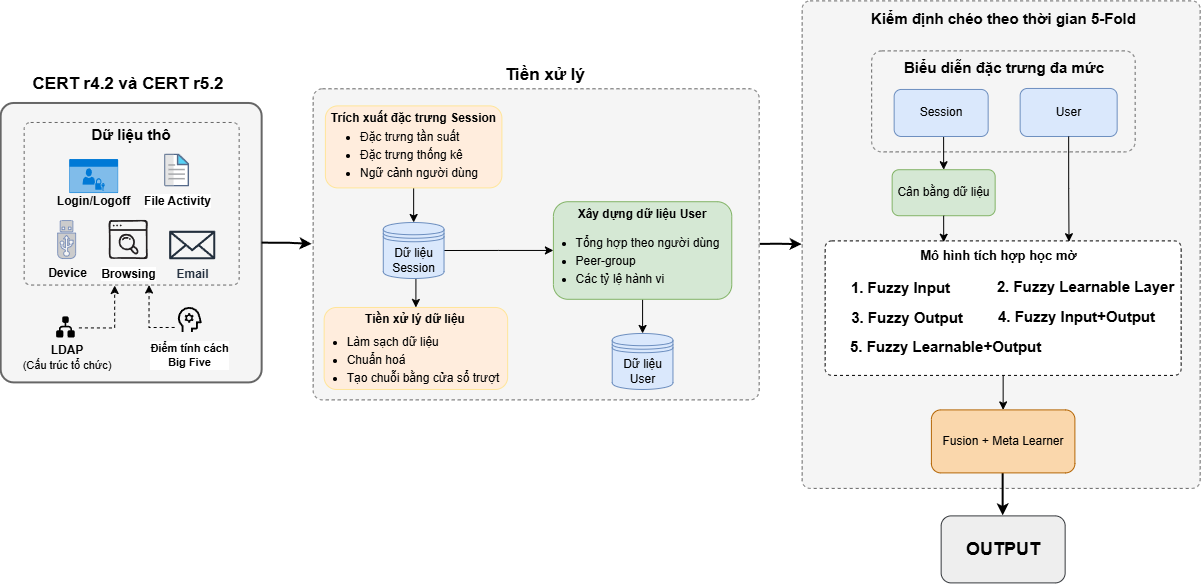

The diagram above was exported from draw.io. Its source (the exported page's mxGraphModel, read from the mxfile embedded in the PNG):
<mxGraphModel dx="1692" dy="697" grid="0" gridSize="10" guides="1" tooltips="1" connect="1" arrows="1" fold="1" page="1" pageScale="1" pageWidth="4681" pageHeight="3300" math="0" shadow="0">
  <root>
    <mxCell id="0" />
    <mxCell id="1" parent="0" />
    <mxCell id="2" parent="1" style="rounded=1;whiteSpace=wrap;html=1;arcSize=5;strokeColor=#666666;strokeWidth=2;fillColor=#f5f5f5;fontColor=#333333;" value="" vertex="1">
      <mxGeometry height="279.43" width="261" x="3196" y="1605.57" as="geometry" />
    </mxCell>
    <mxCell id="3" parent="1" style="rounded=1;whiteSpace=wrap;html=1;arcSize=4;fillColor=#f5f5f5;strokeColor=#666666;fontColor=#333333;dashed=1;" value="" vertex="1">
      <mxGeometry height="162.57" width="215" x="3219" y="1624.57" as="geometry" />
    </mxCell>
    <mxCell id="4" parent="1" style="rounded=1;whiteSpace=wrap;html=1;arcSize=2;dashed=1;strokeColor=#666666;strokeWidth=1;fillColor=#f5f5f5;fontColor=#333333;" value="" vertex="1">
      <mxGeometry height="487.5" width="398" x="3997" y="1503" as="geometry" />
    </mxCell>
    <mxCell id="5" edge="1" parent="1" source="6" style="edgeStyle=orthogonalEdgeStyle;rounded=0;orthogonalLoop=1;jettySize=auto;html=1;exitX=0.5;exitY=1;exitDx=0;exitDy=0;entryX=0.5;entryY=0;entryDx=0;entryDy=0;" target="28">
      <mxGeometry relative="1" as="geometry" />
    </mxCell>
    <mxCell id="6" parent="1" style="rounded=1;whiteSpace=wrap;html=1;dashed=1;arcSize=5;" value="" vertex="1">
      <mxGeometry height="134.5" width="356" x="4020" y="1743" as="geometry" />
    </mxCell>
    <mxCell id="7" edge="1" parent="1" source="8" style="edgeStyle=orthogonalEdgeStyle;rounded=0;orthogonalLoop=1;jettySize=auto;html=1;exitX=1;exitY=0.5;exitDx=0;exitDy=0;entryX=0;entryY=0.5;entryDx=0;entryDy=0;strokeWidth=2;" target="4">
      <mxGeometry relative="1" as="geometry" />
    </mxCell>
    <mxCell id="8" parent="1" style="rounded=1;whiteSpace=wrap;html=1;arcSize=3;dashed=1;strokeWidth=1;fillColor=#f5f5f5;strokeColor=#666666;perimeterSpacing=1;fontColor=#333333;" value="" vertex="1">
      <mxGeometry height="311.11" width="446" x="3508" y="1590.89" as="geometry" />
    </mxCell>
    <mxCell id="9" edge="1" parent="1" source="10" style="edgeStyle=orthogonalEdgeStyle;rounded=0;orthogonalLoop=1;jettySize=auto;html=1;exitX=0.5;exitY=1;exitDx=0;exitDy=0;entryX=0.5;entryY=0;entryDx=0;entryDy=0;" target="41">
      <mxGeometry relative="1" as="geometry" />
    </mxCell>
    <mxCell id="10" parent="1" style="rounded=1;whiteSpace=wrap;html=1;fillColor=#FFEDDD;strokeColor=#FFE599;" value="" vertex="1">
      <mxGeometry height="82" width="176.5" x="3520.25" y="1607.9999999999998" as="geometry" />
    </mxCell>
    <mxCell id="11" edge="1" parent="1" source="2" style="edgeStyle=orthogonalEdgeStyle;rounded=0;orthogonalLoop=1;jettySize=auto;html=1;exitX=1;exitY=0.5;exitDx=0;exitDy=0;entryX=0;entryY=0.5;entryDx=0;entryDy=0;strokeWidth=2;" target="8">
      <mxGeometry relative="1" as="geometry" />
    </mxCell>
    <mxCell id="12" parent="1" style="text;html=1;whiteSpace=wrap;strokeColor=none;fillColor=none;align=center;verticalAlign=middle;rounded=0;" value="&lt;b&gt;&lt;font style=&quot;font-size: 17px;&quot;&gt;CERT r4.2 và CERT r5.2&lt;/font&gt;&lt;/b&gt;" vertex="1">
      <mxGeometry height="30" width="198" x="3224.5" y="1571.57" as="geometry" />
    </mxCell>
    <mxCell id="13" parent="1" style="html=1;whiteSpace=wrap;strokeColor=none;fillColor=#0079D6;labelPosition=center;verticalLabelPosition=bottom;verticalAlign=top;align=center;fontSize=12;outlineConnect=0;spacingTop=-6;fontColor=#FFFFFF;sketch=0;shape=mxgraph.sitemap.login;" value="&lt;span style=&quot;color: rgb(0, 0, 0);&quot;&gt;&lt;b&gt;Login/Logoff&lt;/b&gt;&lt;/span&gt;" vertex="1">
      <mxGeometry height="34" width="49" x="3264.5" y="1661.6399999999999" as="geometry" />
    </mxCell>
    <mxCell id="14" parent="1" style="shape=image;html=1;verticalAlign=top;verticalLabelPosition=bottom;labelBackgroundColor=#ffffff;imageAspect=0;aspect=fixed;image=https://icons.diagrams.net/assets/files/1/File.svg" value="&lt;b&gt;File Activity&lt;/b&gt;" vertex="1">
      <mxGeometry height="33" width="25" x="3359.5" y="1656.1399999999999" as="geometry" />
    </mxCell>
    <mxCell id="15" parent="1" style="fontColor=#0066CC;verticalAlign=top;verticalLabelPosition=bottom;labelPosition=center;align=center;html=1;outlineConnect=0;fillColor=#CCCCCC;strokeColor=#6881B3;gradientColor=none;gradientDirection=north;strokeWidth=2;shape=mxgraph.networks.usb_stick;" value="&lt;span style=&quot;color: rgb(0, 0, 0);&quot;&gt;&lt;b&gt;Device&lt;/b&gt;&lt;/span&gt;" vertex="1">
      <mxGeometry height="38" width="18" x="3253" y="1723.1399999999999" as="geometry" />
    </mxCell>
    <mxCell id="16" parent="1" style="shape=image;html=1;verticalAlign=top;verticalLabelPosition=bottom;labelBackgroundColor=#ffffff;imageAspect=0;aspect=fixed;image=https://icons.diagrams.net/icon-cache1/Online_Marketing_Hand_Drawn_vol_4-2934/search__web__website__broswer__google__magnify__browsing-558.svg" value="&lt;b&gt;Browsing&lt;/b&gt;" vertex="1">
      <mxGeometry height="40" width="40" x="3303.5" y="1722.1399999999999" as="geometry" />
    </mxCell>
    <mxCell id="17" parent="1" style="sketch=0;outlineConnect=0;fontColor=#232F3E;gradientColor=none;fillColor=#232F3D;strokeColor=none;dashed=0;verticalLabelPosition=bottom;verticalAlign=top;align=center;html=1;fontSize=12;fontStyle=0;aspect=fixed;pointerEvents=1;shape=mxgraph.aws4.email_2;" value="&lt;b&gt;Em&lt;span style=&quot;background-color: transparent; color: light-dark(rgb(35, 47, 62), rgb(189, 199, 212));&quot;&gt;ail&lt;/span&gt;&lt;/b&gt;" vertex="1">
      <mxGeometry height="29" width="46.16" x="3364.5" y="1733.1399999999999" as="geometry" />
    </mxCell>
    <mxCell id="18" parent="1" style="text;html=1;whiteSpace=wrap;strokeColor=none;fillColor=none;align=center;verticalAlign=middle;rounded=0;" value="&lt;b&gt;&lt;font style=&quot;font-size: 15px;&quot;&gt;Dữ liệu thô&lt;/font&gt;&lt;/b&gt;" vertex="1">
      <mxGeometry height="25" width="86" x="3283.5" y="1624.57" as="geometry" />
    </mxCell>
    <mxCell id="19" parent="1" style="rounded=1;whiteSpace=wrap;html=1;arcSize=10;dashed=1;strokeColor=#666666;strokeWidth=1;fillColor=#f5f5f5;fontColor=#333333;" value="" vertex="1">
      <mxGeometry height="101" width="263.5" x="4066.5" y="1553" as="geometry" />
    </mxCell>
    <mxCell id="20" parent="1" style="text;html=1;whiteSpace=wrap;strokeColor=none;fillColor=none;align=center;verticalAlign=middle;rounded=0;" value="&lt;b&gt;&lt;font style=&quot;font-size: 15px;&quot;&gt;Biểu diễn đặc trưng đa mức&lt;/font&gt;&lt;/b&gt;" vertex="1">
      <mxGeometry height="26" width="209.5" x="4094" y="1557" as="geometry" />
    </mxCell>
    <mxCell id="21" edge="1" parent="1" source="22" style="edgeStyle=orthogonalEdgeStyle;rounded=0;orthogonalLoop=1;jettySize=auto;html=1;exitX=0.5;exitY=1;exitDx=0;exitDy=0;entryX=0.5;entryY=0;entryDx=0;entryDy=0;" target="26">
      <mxGeometry relative="1" as="geometry" />
    </mxCell>
    <mxCell id="22" parent="1" style="rounded=1;whiteSpace=wrap;html=1;fillColor=#dae8fc;strokeColor=#6c8ebf;" value="Session" vertex="1">
      <mxGeometry height="47" width="94" x="4089" y="1591.57" as="geometry" />
    </mxCell>
    <mxCell id="23" parent="1" style="rounded=1;whiteSpace=wrap;html=1;fillColor=#dae8fc;strokeColor=#6c8ebf;" value="User" vertex="1">
      <mxGeometry height="48" width="97" x="4215" y="1590.57" as="geometry" />
    </mxCell>
    <mxCell id="24" parent="1" style="rounded=1;whiteSpace=wrap;html=1;fillColor=light-dark(#FFEDDD,#E6E6E6);strokeColor=#FFE599;" value="" vertex="1">
      <mxGeometry height="82" width="183.5" x="3519" y="1809.57" as="geometry" />
    </mxCell>
    <mxCell id="25" parent="1" style="rounded=1;whiteSpace=wrap;html=1;fillColor=#eeeeee;strokeColor=#36393d;" value="&lt;b&gt;&lt;font style=&quot;font-size: 18px;&quot;&gt;OUTPUT&lt;/font&gt;&lt;/b&gt;" vertex="1">
      <mxGeometry height="67" width="124" x="4136" y="2018" as="geometry" />
    </mxCell>
    <mxCell id="26" parent="1" style="rounded=1;whiteSpace=wrap;html=1;fillColor=#d5e8d4;strokeColor=#82b366;" value="Cân bằng dữ liệu" vertex="1">
      <mxGeometry height="46" width="103" x="4087" y="1671.82" as="geometry" />
    </mxCell>
    <mxCell id="27" edge="1" parent="1" source="28" style="edgeStyle=orthogonalEdgeStyle;rounded=0;orthogonalLoop=1;jettySize=auto;html=1;exitX=0.5;exitY=1;exitDx=0;exitDy=0;entryX=0.5;entryY=0;entryDx=0;entryDy=0;strokeWidth=2;" target="25">
      <mxGeometry relative="1" as="geometry" />
    </mxCell>
    <mxCell id="28" parent="1" style="rounded=1;whiteSpace=wrap;html=1;fillColor=#fad7ac;strokeColor=#b46504;" value="Fusion + Meta Learner" vertex="1">
      <mxGeometry height="63" width="143.5" x="4126.25" y="1912" as="geometry" />
    </mxCell>
    <mxCell id="29" parent="1" style="text;html=1;whiteSpace=wrap;strokeColor=none;fillColor=none;align=center;verticalAlign=middle;rounded=0;" value="&lt;font style=&quot;font-size: 15px;&quot;&gt;&lt;b style=&quot;&quot;&gt;Kiểm định chéo theo thời gian 5-Fold&lt;/b&gt;&lt;/font&gt;" vertex="1">
      <mxGeometry height="26" width="278.75" x="4059.37" y="1508" as="geometry" />
    </mxCell>
    <mxCell id="30" parent="1" style="text;html=1;whiteSpace=wrap;strokeColor=none;fillColor=none;align=center;verticalAlign=middle;rounded=0;" value="&lt;font&gt;&lt;b style=&quot;&quot;&gt;Trích xuất đặc trưng Session&lt;/b&gt;&lt;/font&gt;" vertex="1">
      <mxGeometry height="25" width="169" x="3524" y="1607.9999999999998" as="geometry" />
    </mxCell>
    <mxCell id="31" parent="1" style="text;html=1;whiteSpace=wrap;strokeColor=none;fillColor=none;align=center;verticalAlign=middle;rounded=0;" value="&lt;font&gt;&lt;b style=&quot;&quot;&gt;Tiền xử lý dữ liệu&lt;/b&gt;&lt;/font&gt;" vertex="1">
      <mxGeometry height="25" width="136" x="3542.75" y="1809.57" as="geometry" />
    </mxCell>
    <mxCell id="32" parent="1" style="text;html=1;whiteSpace=wrap;strokeColor=none;fillColor=none;align=center;verticalAlign=middle;rounded=0;" value="&lt;ul style=&quot;line-height: 150%;&quot;&gt;&lt;li style=&quot;text-align: justify;&quot;&gt;Đặc trưng tần suất&amp;nbsp;&lt;/li&gt;&lt;li style=&quot;text-align: justify;&quot;&gt;Đặc trưng thống kê&lt;/li&gt;&lt;li style=&quot;text-align: justify;&quot;&gt;Ngữ cảnh người dùng&lt;/li&gt;&lt;/ul&gt;" vertex="1">
      <mxGeometry height="47" width="164" x="3512" y="1632.9999999999998" as="geometry" />
    </mxCell>
    <mxCell id="33" parent="1" style="text;html=1;whiteSpace=wrap;strokeColor=none;fillColor=none;align=center;verticalAlign=middle;rounded=0;" value="&lt;ul style=&quot;line-height: 150%;&quot;&gt;&lt;li style=&quot;text-align: justify;&quot;&gt;Làm sạch dữ liệu&lt;/li&gt;&lt;li style=&quot;text-align: justify;&quot;&gt;Chuẩn hoá&lt;/li&gt;&lt;li style=&quot;text-align: justify;&quot;&gt;Tạo chuỗi bằng cửa sổ trượt&lt;/li&gt;&lt;/ul&gt;" vertex="1">
      <mxGeometry height="38" width="202" x="3497.5" y="1842.11" as="geometry" />
    </mxCell>
    <mxCell id="34" parent="1" style="text;html=1;whiteSpace=wrap;strokeColor=none;fillColor=none;align=center;verticalAlign=middle;rounded=0;" value="&lt;b&gt;&lt;font style=&quot;font-size: 17px;&quot;&gt;Tiền xử lý&lt;/font&gt;&lt;/b&gt;" vertex="1">
      <mxGeometry height="26" width="94" x="3693.25" y="1564.8899999999999" as="geometry" />
    </mxCell>
    <mxCell id="35" parent="1" style="text;html=1;whiteSpace=wrap;strokeColor=none;fillColor=none;align=center;verticalAlign=middle;rounded=0;" value="&lt;b&gt;&lt;font style=&quot;font-size: 15px;&quot;&gt;1. Fuzzy Input&lt;/font&gt;&lt;/b&gt;" vertex="1">
      <mxGeometry height="30" width="111" x="4040.25" y="1774.1000000000001" as="geometry" />
    </mxCell>
    <mxCell id="36" parent="1" style="text;html=1;whiteSpace=wrap;strokeColor=none;fillColor=none;align=center;verticalAlign=middle;rounded=0;" value="&lt;b&gt;&lt;font style=&quot;font-size: 15px;&quot;&gt;2. Fuzzy Learnable Layer&lt;/font&gt;&lt;/b&gt;" vertex="1">
      <mxGeometry height="30" width="181.25" x="4190" y="1774.1" as="geometry" />
    </mxCell>
    <mxCell id="37" parent="1" style="text;html=1;whiteSpace=wrap;strokeColor=none;fillColor=none;align=center;verticalAlign=middle;rounded=0;" value="&lt;b&gt;&lt;font style=&quot;font-size: 15px;&quot;&gt;3. Fuzzy Output&lt;/font&gt;&lt;/b&gt;" vertex="1">
      <mxGeometry height="30" width="118.25" x="4043.25" y="1804.1000000000001" as="geometry" />
    </mxCell>
    <mxCell id="38" parent="1" style="text;html=1;whiteSpace=wrap;strokeColor=none;fillColor=none;align=center;verticalAlign=middle;rounded=0;" value="&lt;b&gt;&lt;font style=&quot;font-size: 13px;&quot;&gt;Mô hình tích hợp học mờ&lt;/font&gt;&lt;/b&gt;" vertex="1">
      <mxGeometry height="18.16" width="159.25" x="4114.25" y="1748.5" as="geometry" />
    </mxCell>
    <mxCell id="39" edge="1" parent="1" source="41" style="edgeStyle=orthogonalEdgeStyle;rounded=0;orthogonalLoop=1;jettySize=auto;html=1;exitX=0.5;exitY=1;exitDx=0;exitDy=0;entryX=0.5;entryY=0;entryDx=0;entryDy=0;" target="31">
      <mxGeometry relative="1" as="geometry" />
    </mxCell>
    <mxCell id="40" edge="1" parent="1" source="41" style="edgeStyle=orthogonalEdgeStyle;rounded=0;orthogonalLoop=1;jettySize=auto;html=1;exitX=1;exitY=0.5;exitDx=0;exitDy=0;" target="44">
      <mxGeometry relative="1" as="geometry" />
    </mxCell>
    <mxCell id="41" parent="1" style="shape=datastore;whiteSpace=wrap;html=1;fillColor=#dae8fc;strokeColor=#6c8ebf;" value="Dữ liệu Session" vertex="1">
      <mxGeometry height="56" width="60.75" x="3578.13" y="1724.6" as="geometry" />
    </mxCell>
    <mxCell id="42" parent="1" style="shape=datastore;whiteSpace=wrap;html=1;fillColor=#dae8fc;strokeColor=#6c8ebf;" value="Dữ liệu User" vertex="1">
      <mxGeometry height="56" width="60.75" x="3807.07" y="1835.5700000000002" as="geometry" />
    </mxCell>
    <mxCell id="43" edge="1" parent="1" source="44" style="edgeStyle=orthogonalEdgeStyle;rounded=0;orthogonalLoop=1;jettySize=auto;html=1;exitX=0.5;exitY=1;exitDx=0;exitDy=0;entryX=0.5;entryY=0;entryDx=0;entryDy=0;" target="42">
      <mxGeometry relative="1" as="geometry" />
    </mxCell>
    <mxCell id="44" parent="1" style="rounded=1;whiteSpace=wrap;html=1;fillColor=#d5e8d4;strokeColor=#82b366;" value="" vertex="1">
      <mxGeometry height="97.57" width="178.37" x="3748.25" y="1703.8200000000002" as="geometry" />
    </mxCell>
    <mxCell id="45" parent="1" style="text;html=1;whiteSpace=wrap;strokeColor=none;fillColor=none;align=center;verticalAlign=middle;rounded=0;" value="&lt;font&gt;&lt;b style=&quot;&quot;&gt;Xây dựng dữ liệu User&lt;/b&gt;&lt;/font&gt;" vertex="1">
      <mxGeometry height="25" width="136" x="3769.44" y="1703.8200000000002" as="geometry" />
    </mxCell>
    <mxCell id="46" parent="1" style="text;html=1;whiteSpace=wrap;strokeColor=none;fillColor=none;align=center;verticalAlign=middle;rounded=0;" value="&lt;ul style=&quot;line-height: 150%;&quot;&gt;&lt;li style=&quot;text-align: justify;&quot;&gt;Tổng hợp theo người dùng&lt;/li&gt;&lt;li style=&quot;text-align: justify;&quot;&gt;Peer-group&lt;/li&gt;&lt;li style=&quot;text-align: justify;&quot;&gt;Các tỷ lệ hành vi&lt;/li&gt;&lt;/ul&gt;" vertex="1">
      <mxGeometry height="47" width="191" x="3727" y="1738.9100000000003" as="geometry" />
    </mxCell>
    <mxCell id="47" connectable="0" parent="1" style="group" value="" vertex="1">
      <mxGeometry height="55.43" width="94" x="3215" y="1816.9999999999998" as="geometry" />
    </mxCell>
    <mxCell id="48" parent="47" style="shape=image;html=1;verticalAlign=top;verticalLabelPosition=bottom;labelBackgroundColor=#ffffff;imageAspect=0;aspect=fixed;image=https://icons.diagrams.net/icon-cache1/Phosphor_Fill_Vol_4-2938/tree-structure-fill-516.svg;rotation=90;" value="" vertex="1">
      <mxGeometry height="25.99999999999997" width="25.99999999999997" x="32.7906976744186" as="geometry" />
    </mxCell>
    <mxCell id="49" parent="47" style="text;html=1;whiteSpace=wrap;strokeColor=none;fillColor=none;align=center;verticalAlign=middle;rounded=0;" value="&lt;b&gt;LDAP&lt;/b&gt;&lt;div&gt;&lt;font style=&quot;font-size: 11px;&quot;&gt;(Cấu trúc tổ chức)&lt;/font&gt;&lt;/div&gt;" vertex="1">
      <mxGeometry height="25.99999999999997" width="94" y="29.43000000000003" as="geometry" />
    </mxCell>
    <mxCell id="50" parent="1" style="shape=image;html=1;verticalAlign=top;verticalLabelPosition=bottom;labelBackgroundColor=#ffffff;imageAspect=0;aspect=fixed;image=https://icons.diagrams.net/assets/material-symbols/1/Psychology.svg" value="&lt;b&gt;&lt;font style=&quot;font-size: 11px;&quot;&gt;Điểm tính cách&lt;br&gt;Big Five&lt;/font&gt;&lt;/b&gt;" vertex="1">
      <mxGeometry height="30" width="30" x="3369.5" y="1807.07" as="geometry" />
    </mxCell>
    <mxCell id="51" parent="1" style="text;html=1;whiteSpace=wrap;strokeColor=none;fillColor=none;align=center;verticalAlign=middle;rounded=0;" value="&lt;b&gt;&lt;font style=&quot;font-size: 15px;&quot;&gt;4. Fuzzy Input+Output&lt;/font&gt;&lt;/b&gt;" vertex="1">
      <mxGeometry height="30" width="169" x="4187" y="1804.1" as="geometry" />
    </mxCell>
    <mxCell id="52" parent="1" style="text;html=1;whiteSpace=wrap;strokeColor=none;fillColor=none;align=left;verticalAlign=middle;rounded=0;" value="&lt;b&gt;&lt;font style=&quot;font-size: 15px;&quot;&gt;5. Fuzzy Learnable&lt;/font&gt;&lt;/b&gt;&lt;b style=&quot;background-color: transparent; color: light-dark(rgb(0, 0, 0), rgb(255, 255, 255));&quot;&gt;&lt;font style=&quot;font-size: 15px;&quot;&gt;+Output&lt;/font&gt;&lt;/b&gt;" vertex="1">
      <mxGeometry height="30" width="200.5" x="4043.25" y="1834.1" as="geometry" />
    </mxCell>
    <mxCell id="53" edge="1" parent="1" source="48" style="edgeStyle=orthogonalEdgeStyle;rounded=0;orthogonalLoop=1;jettySize=auto;html=1;exitX=0.5;exitY=0;exitDx=0;exitDy=0;entryX=0.421;entryY=1.003;entryDx=0;entryDy=0;entryPerimeter=0;dashed=1;" target="3">
      <mxGeometry relative="1" as="geometry" />
    </mxCell>
    <mxCell id="54" edge="1" parent="1" source="50" style="edgeStyle=orthogonalEdgeStyle;rounded=0;orthogonalLoop=1;jettySize=auto;html=1;exitX=0;exitY=0.75;exitDx=0;exitDy=0;entryX=0.581;entryY=1;entryDx=0;entryDy=0;entryPerimeter=0;dashed=1;" target="3">
      <mxGeometry relative="1" as="geometry" />
    </mxCell>
    <mxCell id="55" edge="1" parent="1" source="26" style="edgeStyle=orthogonalEdgeStyle;rounded=0;orthogonalLoop=1;jettySize=auto;html=1;exitX=0.5;exitY=1;exitDx=0;exitDy=0;entryX=0.333;entryY=0.01;entryDx=0;entryDy=0;entryPerimeter=0;" target="6">
      <mxGeometry relative="1" as="geometry" />
    </mxCell>
    <mxCell id="56" edge="1" parent="1" source="23" style="edgeStyle=orthogonalEdgeStyle;rounded=0;orthogonalLoop=1;jettySize=auto;html=1;exitX=0.5;exitY=1;exitDx=0;exitDy=0;entryX=0.685;entryY=0.006;entryDx=0;entryDy=0;entryPerimeter=0;" target="6">
      <mxGeometry relative="1" as="geometry" />
    </mxCell>
  </root>
</mxGraphModel>